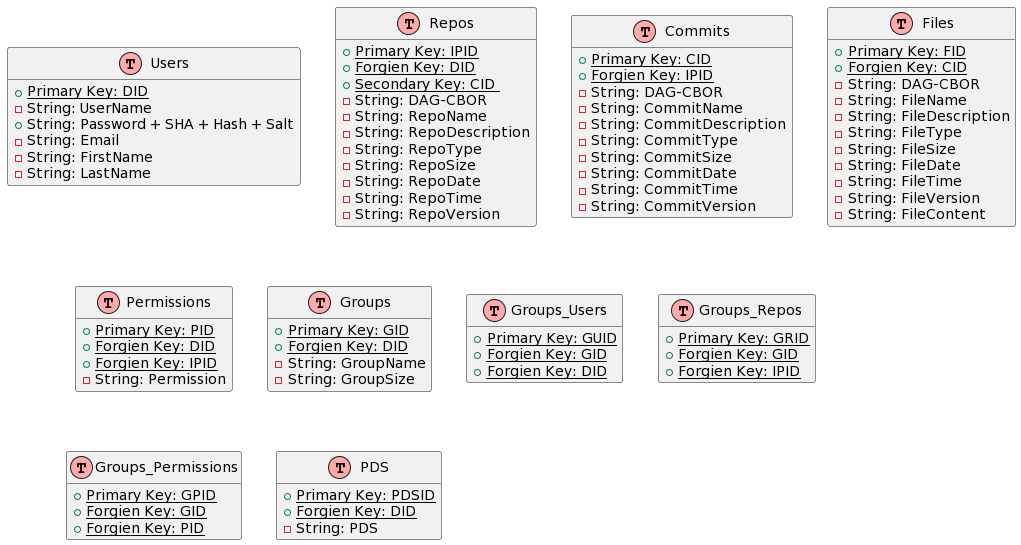

The diagram above was rendered by PlantUML. Its source (embedded in the PNG):
@startuml
!define table(x) class x << (T,#FFAAAA) >>
!define primary_key(x) <u>Primary Key: x</u>
!define forgien_key(x) <u>Forgien Key: x</u>
!define secondary_key(x)  <u>Secondary Key: x </u>
hide methods
hide stereotypes

table(Users) {
  + primary_key(DID)
  - String: UserName
  + String: Password + SHA + Hash + Salt
  - String: Email
  - String: FirstName
  - String: LastName
  
}
table(Repos)
{
  
  + primary_key(IPID)
  + forgien_key(DID)
  + secondary_key(CID)
  - String: DAG-CBOR
    - String: RepoName
    - String: RepoDescription
    - String: RepoType
    - String: RepoSize
    - String: RepoDate
    - String: RepoTime
    - String: RepoVersion



}
table(Commits)
{
  + primary_key(CID)
  + forgien_key(IPID)   
    - String: DAG-CBOR
    - String: CommitName
    - String: CommitDescription
    - String: CommitType
    - String: CommitSize
    - String: CommitDate
    - String: CommitTime
    - String: CommitVersion

}

table(Files)
{
  + primary_key(FID)
  + forgien_key(CID)
  - String: DAG-CBOR
    - String: FileName
    - String: FileDescription
    - String: FileType
    - String: FileSize
    - String: FileDate
    - String: FileTime
    - String: FileVersion
    - String: FileContent
}

table(Permissions)
{
  + primary_key(PID)
  + forgien_key(DID)
  + forgien_key(IPID)
  - String: Permission

}

table(Groups)
{
  + primary_key(GID)
  + forgien_key(DID)
  - String: GroupName
  - String: GroupSize
   

}

table(Groups_Users)
{
  + primary_key(GUID)
  + forgien_key(GID)
  + forgien_key(DID)
}

table(Groups_Repos)
{
  + primary_key(GRID)
  + forgien_key(GID)
  + forgien_key(IPID)
}

table(Groups_Permissions)
{
  + primary_key(GPID)
  + forgien_key(GID)
  + forgien_key(PID)
}

table(PDS)
{
  + primary_key(PDSID)
  + forgien_key(DID)
  - String: PDS

 
}
@enduml